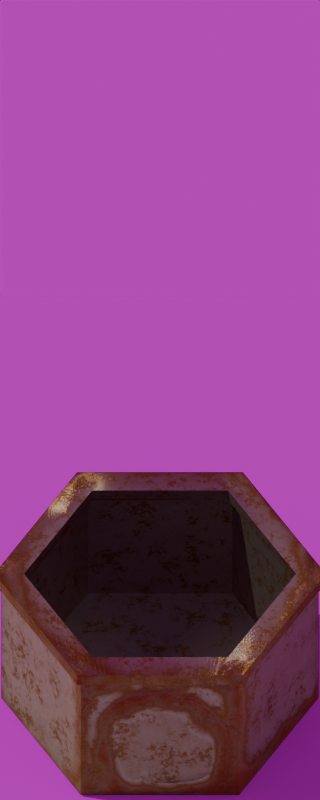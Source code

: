 # Source: dust-sprayer.blend  (saved by Blender 4.4.32; exported with 4.5.12 LTS)
import bpy
from mathutils import Matrix  # noqa: F401  (used for matrix-valued properties, if any)

bpy.ops.wm.read_factory_settings(use_empty=True)
scene = bpy.context.scene
scene.name = 'Scene'

# ---- collections
col_collection = bpy.data.collections.new('Collection'); scene.collection.children.link(col_collection)
col_the_object = bpy.data.collections.new('The Object'); col_collection.children.link(col_the_object)

# ---- images (referenced by path relative to the original .blend; pixels are not part of the script)
import os
ASSET_DIR = os.environ.get("B2B_ASSET_DIR", "")  # directory of the original .blend (textures are referenced by path, not embedded)
HERE = os.path.dirname(os.path.abspath(__file__))  # packed textures are extracted next to this script under _unpacked/

def load_image(name, relpath, width, height, colorspace="sRGB"):
    """Load a texture the original file referenced (path relative to the .blend, or extracted next to this script)."""
    p = next((c for c in (os.path.join(HERE, relpath), os.path.join(ASSET_DIR, relpath)) if relpath and os.path.exists(c)), "")
    if p:
        img = bpy.data.images.load(p, check_existing=True)
        img.name = name
    else:  # same state as the original file: an image datablock whose file is absent (Cycles renders it pink)
        img = bpy.data.images.new(name, width, height)
        img.source = "FILE"
        img.filepath = "//" + (relpath or name)
    img.colorspace_settings.name = colorspace
    return img
img_grungy_metal_grunge_amount = load_image('Grungy Metal Grunge Amount', '_unpacked/Grungy_Metal_Grunge_Amount.69275268.png', 1024, 1024, 'sRGB')
img_fouriesburg_mountain_cloudy_4k_exr = load_image('fouriesburg_mountain_cloudy_4k.exr', 'fouriesburg_mountain_cloudy_4k.exr', 1024, 1024, 'Linear Rec.709')

# ---- materials (node trees are filled in below, after node groups)
mat_grungy_metal = bpy.data.materials.new('Grungy Metal')

# ---- node groups
ng_compute_grunginess = bpy.data.node_groups.new('Compute grunginess', 'ShaderNodeTree')
_s = ng_compute_grunginess.interface.new_socket(name='Grunginess', in_out='OUTPUT', socket_type='NodeSocketFloat')
_s = ng_compute_grunginess.interface.new_socket(name='Texture Amount', in_out='INPUT', socket_type='NodeSocketFloat')
_s.hide_value = True
_s = ng_compute_grunginess.interface.new_socket(name='Pointiness', in_out='INPUT', socket_type='NodeSocketFloat')
_s.default_value = 1.0
_s = ng_compute_grunginess.interface.new_socket(name='Position', in_out='INPUT', socket_type='NodeSocketVector')
_s.hide_value = True
_N = ng_compute_grunginess.nodes; _L = ng_compute_grunginess.links
n0 = _N.new('NodeGroupOutput'); n0.name = 'Group Output'; n0.location = (483, 1)
n1 = _N.new('NodeGroupInput'); n1.name = 'Group Input'; n1.location = (-660, 32)
n2 = _N.new('ShaderNodeFloatCurve'); n2.name = 'Float Curve'; n2.location = (-432, -115)
n2.label = 'Map pointiness'
n2.hide = True
_c = n2.mapping.curves[0]
while len(_c.points) > 2: _c.points.remove(_c.points[-1])
_c.points[0].location = (0.0, 1.0); _c.points[0].handle_type = 'AUTO'
_c.points[1].location = (0.30455, 1.0); _c.points[1].handle_type = 'AUTO'
_p = _c.points.new(0.44545, 0.3375); _p.handle_type = 'AUTO'
_p = _c.points.new(0.52273, 0.35625); _p.handle_type = 'AUTO'
_p = _c.points.new(0.7, 1.0); _p.handle_type = 'AUTO'
n2.mapping.update()
n3 = _N.new('ShaderNodeTexNoise'); n3.name = 'Noise Texture'; n3.location = (-411, -158)
n3.noise_type = 'MULTIFRACTAL'
n3.inputs[2].default_value = 4.43
n3.inputs[3].default_value = 3.64
n3.inputs[4].default_value = 1.0
n3.inputs[5].default_value = 2.11
n3.inputs[8].default_value = 0.07
n4 = _N.new('ShaderNodeCombineXYZ'); n4.name = 'Combine XYZ'; n4.location = (108, -72)
n4.label = 'Average/3 at home'
n5 = _N.new('ShaderNodeVectorMath'); n5.name = 'Vector Math'; n5.location = (293, -43)
n5.operation = 'LENGTH'
n6 = _N.new('ShaderNodeFloatCurve'); n6.name = 'Float Curve.002'; n6.location = (-201, -177)
_c = n6.mapping.curves[0]
while len(_c.points) > 2: _c.points.remove(_c.points[-1])
_c.points[0].location = (0.0, 0.0); _c.points[0].handle_type = 'AUTO'
_c.points[1].location = (0.99545, 0.21875); _c.points[1].handle_type = 'AUTO'
n6.mapping.update()
_L.new(n3.outputs[0], n6.inputs[1])
_L.new(n4.outputs[0], n5.inputs[0])
_L.new(n6.outputs[0], n4.inputs[2])
_L.new(n2.outputs[0], n4.inputs[1])
_L.new(n1.outputs[2], n3.inputs[0])
_L.new(n1.outputs[1], n2.inputs[1])
_L.new(n5.outputs[1], n0.inputs[0])
_L.new(n1.outputs[0], n4.inputs[0])
n0.is_active_output = True

# ---- material node trees
mat_grungy_metal.use_nodes = True; mat_grungy_metal.node_tree.nodes.clear()
_N = mat_grungy_metal.node_tree.nodes; _L = mat_grungy_metal.node_tree.links
n0 = _N.new('ShaderNodeBsdfPrincipled'); n0.name = 'Principled BSDF'; n0.location = (-242, 360)
n0.inputs[1].default_value = 0.75
n0.inputs[14].default_value = (1.0, 0.7144, 0.4524, 1.0)
n0.inputs[15].default_value = 1.0
n1 = _N.new('ShaderNodeOutputMaterial'); n1.name = 'Material Output'; n1.location = (48, 360)
n2 = _N.new('ShaderNodeNewGeometry'); n2.name = 'Geometry'; n2.location = (-1371, 159)
n2.hide = True
n3 = _N.new('ShaderNodeUVMap'); n3.name = 'UV Map'; n3.location = (-1510, 327)
n3.hide = True
n3.uv_map = 'UVMap'
n4 = _N.new('ShaderNodeValToRGB'); n4.name = 'Color Ramp'; n4.location = (-755, 286)
n4.hide = True
while len(n4.color_ramp.elements) > 1: n4.color_ramp.elements.remove(n4.color_ramp.elements[-1])
n4.color_ramp.elements[0].position = 0.0; n4.color_ramp.elements[0].color = (0.2226, 0.2226, 0.2226, 1.0)
_e = n4.color_ramp.elements.new(0.4455); _e.color = (0.1651, 0.1559, 0.1022, 1.0)
_e = n4.color_ramp.elements.new(0.6909); _e.color = (0.1301, 0.05613, 0.006995, 1.0)
_e = n4.color_ramp.elements.new(0.825); _e.color = (0.1698, 0.1131, 0.05217, 1.0)
_e = n4.color_ramp.elements.new(0.9864); _e.color = (0.1721, 0.0591, 0.01519, 1.0)
n5 = _N.new('ShaderNodeFloatCurve'); n5.name = 'Float Curve.001'; n5.location = (-744, 620)
_c = n5.mapping.curves[0]
while len(_c.points) > 2: _c.points.remove(_c.points[-1])
_c.points[0].location = (0.0, 0.1875); _c.points[0].handle_type = 'AUTO'
_c.points[1].location = (0.48182, 0.35); _c.points[1].handle_type = 'AUTO'
_p = _c.points.new(1.0, 0.78125); _p.handle_type = 'AUTO'
n5.mapping.update()
n6 = _N.new('ShaderNodeGroup'); n6.name = 'Group'; n6.location = (-1006, 347)
n6.node_tree = ng_compute_grunginess
n7 = _N.new('ShaderNodeTexImage'); n7.name = 'Image Texture'; n7.location = (-1302, 360)
n7.hide = True
n7.image = img_grungy_metal_grunge_amount
n8 = _N.new('ShaderNodeBump'); n8.name = 'Bump'; n8.location = (-646, 89)
n8.inputs[1].default_value = 1.0
n9 = _N.new('ShaderNodeMapRange'); n9.name = 'Map Range'; n9.location = (-801, 225)
n9.inputs[4].default_value = 0.3
_L.new(n0.outputs[0], n1.inputs[0])
_L.new(n4.outputs[0], n0.inputs[0])
_L.new(n5.outputs[0], n0.inputs[2])
_L.new(n6.outputs[0], n5.inputs[1])
_L.new(n2.outputs[0], n6.inputs[2])
_L.new(n2.outputs[7], n6.inputs[1])
_L.new(n6.outputs[0], n4.inputs[0])
_L.new(n3.outputs[0], n7.inputs[0])
_L.new(n7.outputs[0], n6.inputs[0])
_L.new(n8.outputs[0], n0.inputs[5])
_L.new(n9.outputs[0], n8.inputs[0])
_L.new(n7.outputs[0], n8.inputs[3])
_L.new(n6.outputs[0], n9.inputs[0])
n1.is_active_output = True

# ---- world
world_world = bpy.data.worlds.new('World'); scene.world = world_world
world_world.use_nodes = True; world_world.node_tree.nodes.clear()
_N = world_world.node_tree.nodes; _L = world_world.node_tree.links
n0 = _N.new('ShaderNodeOutputWorld'); n0.name = 'World Output'; n0.location = (300, 300)
n1 = _N.new('ShaderNodeBackground'); n1.name = 'Background'; n1.location = (10, 300)
n1.inputs[1].default_value = 0.58
n2 = _N.new('ShaderNodeTexEnvironment'); n2.name = 'Environment Texture'; n2.location = (-280, 280)
n2.image = img_fouriesburg_mountain_cloudy_4k_exr
_L.new(n1.outputs[0], n0.inputs[0])
_L.new(n2.outputs[0], n1.inputs[0])
n0.is_active_output = True
world_world.color = (0.05088, 0.05088, 0.05088)
world_world.sun_shadow_jitter_overblur = 0.0

# ---- cameras
cam_camera = bpy.data.cameras.new('Camera')
cam_camera.type = 'ORTHO'
cam_camera.clip_end = 100.0
cam_camera.ortho_scale = 5.914
cam_camera.show_safe_areas = True
cam_camera.show_background_images = True

# ---- lights
light_light = bpy.data.lights.new('Light', 'SUN')
light_light.angle = 0.0
light_light.energy = 3.0
light_light.shadow_soft_size = 0.1
light_light.shadow_cascade_max_distance = 1000.0
light_area = bpy.data.lights.new('Area', 'AREA')
light_area.color = (0.6838, 0.8071, 1.0)
light_area.use_shadow = False
light_area.energy = 60.1
light_area.size = 5.0
light_area.size_y = 1.0
light_area.spread = 2.576

# ---- meshes
me_plane = bpy.data.meshes.new('Plane')
me_plane.from_pydata([(-1.0, -1.0, 0.0), (1.0, -1.0, 0.0), (-1.0, 1.0, 0.0), (1.0, 1.0, 0.0)], [], [(0, 1, 3, 2)])
_uv = me_plane.uv_layers.new(name='UVMap')
_uv.uv.foreach_set('vector', [0.0, 0.0, 1.0, 0.0, 1.0, 1.0, 0.0, 1.0])
me_plane.update()
me_cylinder_002 = bpy.data.meshes.new('Cylinder.002')
me_cylinder_002.from_pydata([(1.312e-08, 0.9383, -0.9837), (1.287e-08, 1.067, 0.2096), (0.8126, 0.4691, -0.9837), (0.9237, 0.5333, 0.2096), (0.8126, -0.4691, -0.9837), (0.9237, -0.5333, 0.2096), (1.312e-08, -0.9383, -0.9837), (1.287e-08, -1.067, 0.2096), (-0.8126, -0.4691, -0.9837), (-0.9237, -0.5333, 0.2096), (-0.8126, 0.4691, -0.9837), (-0.9237, 0.5333, 0.2096), (5.101e-09, 1.171, -0.9837), (1.014, 0.5856, -0.9837), (1.014, 0.5856, 0.2096), (5.101e-09, 1.171, 0.2096), (1.014, -0.5856, -0.9837), (1.014, -0.5856, 0.2096), (5.101e-09, -1.171, -0.9837), (5.101e-09, -1.171, 0.2096), (-1.014, -0.5856, -0.9837), (-1.014, -0.5856, 0.2096), (-1.014, 0.5856, -0.9837), (-1.014, 0.5856, 0.2096), (0.9237, 0.5333, -0.8176), (1.287e-08, 1.067, -0.8176), (0.9237, -0.5333, -0.8176), (1.287e-08, -1.067, -0.8176), (-0.9237, -0.5333, -0.8176), (-0.9237, 0.5333, -0.8176)], [], [(12, 15, 14, 13), (13, 14, 17, 16), (16, 17, 19, 18), (18, 19, 21, 20), (1, 11, 29, 25), (20, 21, 23, 22), (22, 23, 15, 12), (0, 2, 4, 6, 8, 10), (2, 0, 12, 13), (1, 3, 14, 15), (4, 2, 13, 16), (3, 5, 17, 14), (6, 4, 16, 18), (5, 7, 19, 17), (8, 6, 18, 20), (7, 9, 21, 19), (10, 8, 20, 22), (9, 11, 23, 21), (0, 10, 22, 12), (11, 1, 15, 23), (24, 25, 29, 28, 27, 26), (11, 9, 28, 29), (9, 7, 27, 28), (7, 5, 26, 27), (5, 3, 24, 26), (3, 1, 25, 24)])
_uv = me_cylinder_002.uv_layers.new(name='UVMap')
_uv.uv.foreach_set('vector', [0.8002, 0.966, 0.6183, 0.966, 0.6183, 0.7875, 0.8002, 0.7875, 0.8002, 0.7875, 0.6183, 0.7875, 0.6183, 0.6983, 0.8002, 0.6983, 0.0, 0.912, 0.0, 0.7302, 0.1785, 0.7302, 0.1785, 0.912, 0.8282, 0.357, 0.6463, 0.357, 0.6463, 0.2677, 0.8282, 0.2677, 0.1785, 0.8927, 0.1785, 0.7302, 0.3351, 0.7302, 0.3351, 0.8927, 0.8282, 0.2677, 0.6463, 0.2677, 0.6463, 0.08925, 0.8282, 0.08925, 0.8282, 0.08925, 0.6463, 0.08925, 0.6463, -5.71e-09, 0.8282, 8.021e-09, 0.1546, 0.6947, 0.03074, 0.6232, 0.03074, 0.4802, 0.1546, 0.4086, 0.2784, 0.4802, 0.2784, 0.6232, 0.03074, 0.6232, 0.1546, 0.6947, 0.1546, 0.7302, -1.817e-08, 0.6409, 0.4638, 0.7142, 0.6045, 0.6329, 0.6183, 0.6409, 0.4638, 0.7302, 0.03074, 0.4802, 0.03074, 0.6232, -1.817e-08, 0.6409, -1.817e-08, 0.4624, 0.6045, 0.6329, 0.6045, 0.4704, 0.6183, 0.4624, 0.6183, 0.6409, 0.1546, 0.4086, 0.03074, 0.4802, -1.817e-08, 0.4624, 0.1546, 0.3732, 0.6045, 0.4704, 0.4638, 0.3891, 0.4638, 0.3732, 0.6183, 0.4624, 0.2784, 0.4802, 0.1546, 0.4086, 0.1546, 0.3732, 0.3092, 0.4624, 0.4638, 0.3891, 0.323, 0.4704, 0.3092, 0.4624, 0.4638, 0.3732, 0.2784, 0.6232, 0.2784, 0.4802, 0.3092, 0.4624, 0.3092, 0.6409, 0.323, 0.4704, 0.323, 0.6329, 0.3092, 0.6409, 0.3092, 0.4624, 0.1546, 0.6947, 0.2784, 0.6232, 0.3092, 0.6409, 0.1546, 0.7302, 0.323, 0.6329, 0.4638, 0.7142, 0.4638, 0.7302, 0.3092, 0.6409, 0.8999, 0.4544, 0.8999, 0.617, 0.7591, 0.6983, 0.6183, 0.617, 0.6183, 0.4544, 0.7591, 0.3732, 0.8282, 0.3251, 0.8282, 0.2438, 0.9848, 0.2438, 0.9848, 0.3251, 0.8282, 0.2438, 0.8282, 0.08128, 0.9848, 0.08128, 0.9848, 0.2438, 0.8282, 0.08128, 0.8282, -1.015e-08, 0.9848, 1.672e-09, 0.9848, 0.08128, 0.8002, 0.9421, 0.8002, 0.7796, 0.9568, 0.7796, 0.9568, 0.9421, 0.8002, 0.7796, 0.8002, 0.6983, 0.9568, 0.6983, 0.9568, 0.7796])
me_cylinder_002.materials.append(mat_grungy_metal)
me_cylinder_002.update()
me_cylinder_003 = bpy.data.meshes.new('Cylinder.003')
me_cylinder_003.from_pydata([(5.222e-09, 1.006, -0.05), (5.222e-09, 1.006, 0.05), (0.871, 0.5029, -0.05), (0.871, 0.5029, 0.05), (0.871, -0.5029, -0.05), (0.871, -0.5029, 0.05), (5.222e-09, -1.006, -0.05), (5.222e-09, -1.006, 0.05), (-0.871, -0.5029, -0.05), (-0.871, -0.5029, 0.05), (-0.871, 0.5029, -0.05), (-0.871, 0.5029, 0.05), (2.498e-09, 1.224, -0.05), (1.06, 0.6121, -0.05), (1.06, 0.6121, 0.05), (2.498e-09, 1.224, 0.05), (1.06, -0.6121, -0.05), (1.06, -0.6121, 0.05), (2.498e-09, -1.224, -0.05), (2.498e-09, -1.224, 0.05), (-1.06, -0.6121, -0.05), (-1.06, -0.6121, 0.05), (-1.06, 0.6121, -0.05), (-1.06, 0.6121, 0.05)], [], [(12, 15, 14, 13), (13, 14, 17, 16), (16, 17, 19, 18), (18, 19, 21, 20), (11, 9, 8, 10), (20, 21, 23, 22), (22, 23, 15, 12), (1, 11, 10, 0), (2, 0, 12, 13), (1, 3, 14, 15), (4, 2, 13, 16), (3, 5, 17, 14), (6, 4, 16, 18), (5, 7, 19, 17), (8, 6, 18, 20), (7, 9, 21, 19), (10, 8, 20, 22), (9, 11, 23, 21), (0, 10, 22, 12), (11, 1, 15, 23), (9, 7, 6, 8), (7, 5, 4, 6), (5, 3, 2, 4), (3, 1, 0, 2)])
_uv = me_cylinder_003.uv_layers.new(name='UVMap')
_uv.uv.foreach_set('vector', [1.0, 0.3732, 0.9848, 0.3732, 0.9848, 0.2799, 1.0, 0.2799, 1.0, 0.2799, 0.9848, 0.2799, 0.9848, 0.09329, 1.0, 0.09329, 1.0, 0.09329, 0.9848, 0.09329, 0.9848, 1.672e-09, 1.0, 2.823e-09, 0.9304, 0.653, 0.9152, 0.653, 0.9152, 0.4664, 0.9304, 0.4664, 0.8999, 0.6031, 0.8999, 0.4498, 0.9152, 0.4498, 0.9152, 0.6031, 0.9304, 0.4664, 0.9152, 0.4664, 0.9152, 0.3732, 0.9304, 0.3732, 0.3503, 0.9167, 0.3351, 0.9167, 0.3351, 0.7302, 0.3503, 0.7302, 0.8999, 0.6797, 0.8999, 0.6031, 0.9152, 0.6031, 0.9152, 0.6797, 0.02883, 0.1099, 0.02883, 0.2632, 1.496e-08, 0.2799, 5.455e-09, 0.09329, 0.352, 0.2632, 0.4847, 0.3399, 0.4847, 0.3732, 0.3232, 0.2799, 0.1616, 0.0333, 0.02883, 0.1099, 5.455e-09, 0.09329, 0.1616, -1.226e-08, 0.4847, 0.3399, 0.6175, 0.2632, 0.6463, 0.2799, 0.4847, 0.3732, 0.2943, 0.1099, 0.1616, 0.0333, 0.1616, -1.226e-08, 0.3232, 0.09329, 0.6175, 0.2632, 0.6175, 0.1099, 0.6463, 0.09329, 0.6463, 0.2799, 0.2943, 0.2632, 0.2943, 0.1099, 0.3232, 0.09329, 0.3232, 0.2799, 0.6175, 0.1099, 0.4847, 0.0333, 0.4847, -7.667e-10, 0.6463, 0.09329, 0.1616, 0.3399, 0.2943, 0.2632, 0.3232, 0.2799, 0.1616, 0.3732, 0.4847, 0.0333, 0.352, 0.1099, 0.3232, 0.09329, 0.4847, -7.667e-10, 0.02883, 0.2632, 0.1616, 0.3399, 0.1616, 0.3732, 1.496e-08, 0.2799, 0.352, 0.1099, 0.352, 0.2632, 0.3232, 0.2799, 0.3232, 0.09329, 0.8999, 0.4498, 0.8999, 0.3732, 0.9152, 0.3732, 0.9152, 0.4498, 0.3503, 0.8834, 0.3503, 0.7302, 0.3655, 0.7302, 0.3655, 0.8834, 0.9304, 0.6031, 0.9304, 0.5264, 0.9456, 0.5264, 0.9456, 0.6031, 0.9304, 0.5264, 0.9304, 0.3732, 0.9456, 0.3732, 0.9456, 0.5264])
me_cylinder_003.materials.append(mat_grungy_metal)
me_cylinder_003.update()

# ---- objects
ob_sun = bpy.data.objects.new('Sun', light_light)
ob_camera = bpy.data.objects.new('Camera', cam_camera)
ob_camera_pivot = bpy.data.objects.new('Camera Pivot', None)
ob_shadowcatcher = bpy.data.objects.new('ShadowCatcher', me_plane)
ob_area = bpy.data.objects.new('Area', light_area)
ob_base = bpy.data.objects.new('Base', me_cylinder_002)
ob_base_cap = bpy.data.objects.new('Base cap', me_cylinder_003)

# ---- transforms, parenting, visibility, modifiers, constraints
ob_sun.parent = ob_camera_pivot
ob_sun.location = (-5.0, 0.0, 5.0)
ob_sun.rotation_euler = (0.0, -0.8727, -0.2094)
ob_sun.lock_rotations_4d = False
ob_sun.empty_display_type = 'ARROWS'
ob_sun.color = (0.0, 0.0, 0.0, 0.0)
ob_sun.lineart.crease_threshold = 0.0
ob_camera.parent = ob_camera_pivot
ob_camera.location = (0.0, -4.96, 8.088)
ob_camera.rotation_euler = (0.7854, 0.0, 0.0)
ob_camera.lock_rotations_4d = False
ob_camera.empty_display_type = 'ARROWS'
ob_camera.color = (0.0, 0.0, 0.0, 0.0)
ob_camera.display_type = 'WIRE'
ob_camera.lineart.crease_threshold = 0.0
ob_camera_pivot.location = (0.0, 0.0, 0.0)
ob_camera_pivot.empty_display_type = 'CIRCLE'
ob_camera_pivot.empty_display_size = 0.01
ob_shadowcatcher.location = (0.0, 0.0, 0.0)
ob_shadowcatcher.scale = (4.207, 4.207, 4.207)
ob_shadowcatcher.is_shadow_catcher = True
ob_area.parent = ob_camera_pivot
ob_area.location = (0.1294, 0.04731, 5.031)
ob_base.location = (0.0, 0.0, 1.0)
ob_base.rotation_euler = (0.0, -0.0, -0.5236)
_m = ob_base.modifiers.new('Bevel', 'BEVEL')
_m.width = 0.014
_m.width_pct = 0.014
_m.limit_method = 'WEIGHT'
_m = ob_base.modifiers.new('Subdivision', 'SUBSURF')
_m.subdivision_type = 'SIMPLE'
_m.levels = 4
_m.render_levels = 6
_m.use_creases = False
ob_base_cap.location = (0.0, 0.0, 1.261)
ob_base_cap.rotation_euler = (0.0, -0.0, -0.5236)

# ---- collection membership
col_collection.objects.link(ob_sun)
col_collection.objects.link(ob_camera)
col_collection.objects.link(ob_camera_pivot)
col_collection.objects.link(ob_shadowcatcher)
col_collection.objects.link(ob_area)
col_the_object.objects.link(ob_base)
col_the_object.objects.link(ob_base_cap)

# ---- scene / render settings (as saved in the file)
scene.camera = ob_camera
scene.frame_start = 1; scene.frame_end = 4; scene.frame_set(1)
scene.render.engine = 'CYCLES'
scene.render.resolution_x = 128
scene.render.resolution_y = 320
scene.render.film_transparent = True
scene.render.border_min_y = 0.3776
scene.render.border_max_x = 0.9822
scene.render.use_compositing = False
scene.render.use_sequencer = False
bpy.context.view_layer.update()
